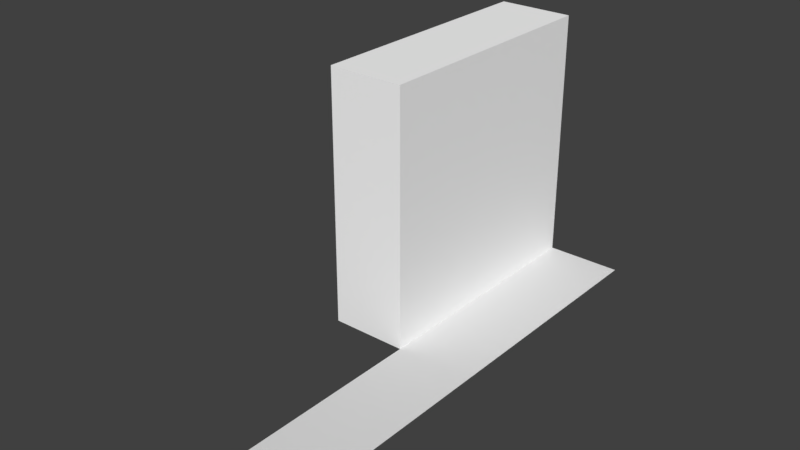 # Source: TestRoom1.blend  (saved by Blender 2.77.0; exported with 4.5.12 LTS)
import bpy
from mathutils import Matrix  # noqa: F401  (used for matrix-valued properties, if any)

bpy.ops.wm.read_factory_settings(use_empty=True)
scene = bpy.context.scene
scene.name = 'Scene'

# ---- collections
col_collection_1 = bpy.data.collections.new('Collection 1'); scene.collection.children.link(col_collection_1)

# ---- materials (node trees are filled in below, after node groups)
mat_coucou = bpy.data.materials.new('Coucou')
mat_coucou.alpha_threshold = 0.0
mat_coucou.use_transparent_shadow = False
mat_coucou.preview_render_type = 'CUBE'
mat_coucou.diffuse_color = (1.0, 1.0, 1.0, 1.0)
mat_coucou.roughness = 0.5

# ---- material node trees

# ---- world
world_world = bpy.data.worlds.new('World'); scene.world = world_world
world_world.color = (0.05088, 0.05088, 0.05088)
world_world.use_sun_shadow = False
world_world.sun_shadow_jitter_overblur = 0.0
world_world.cycles.sampling_method = 'MANUAL'

# ---- meshes
me_cube = bpy.data.meshes.new('Cube')
me_cube.from_pydata([(-1.0, -1.0, -1.0), (-1.0, -1.0, 1.0), (-1.0, 1.0, -1.0), (-1.0, 1.0, 1.0), (1.0, -1.0, -1.0), (1.0, -1.0, 1.0), (1.0, 1.0, -1.0), (1.0, 1.0, 1.0)], [], [(1, 3, 2, 0), (3, 7, 6, 2), (7, 5, 4, 6), (5, 1, 0, 4), (0, 2, 6, 4), (5, 7, 3, 1)])
_uv = me_cube.uv_layers.new(name='UVMap')
_uv.uv.foreach_set('vector', [1.0, 1.0, 0.0, 1.0, 0.0, 0.0, 1.0, 0.0, 1.0, 1.0, 0.0, 1.0, 0.0, 0.0, 1.0, 0.0, 1.0, 1.0, 0.0, 1.0, 0.0, 0.0, 1.0, 0.0, 1.0, 1.0, 0.0, 1.0, 0.0, 0.0, 1.0, 0.0, 1.0, 1.0, 0.0, 1.0, 0.0, 0.0, 1.0, 0.0, 1.0, 1.0, 0.0, 1.0, 0.0, 0.0, 1.0, 0.0])
me_cube.materials.append(mat_coucou)
me_cube.use_remesh_preserve_volume = False
me_cube.use_remesh_preserve_attributes = False
me_cube.use_mirror_vertex_groups = False
me_cube.update()
me_plane = bpy.data.meshes.new('Plane')
me_plane.from_pydata([(-1.0, -1.0, 0.0), (1.0, -1.0, 0.0), (-1.0, 1.0, 0.0), (1.0, 1.0, 0.0)], [], [(0, 1, 3, 2)])
me_plane.use_remesh_preserve_volume = False
me_plane.use_remesh_preserve_attributes = False
me_plane.use_mirror_vertex_groups = False
me_plane.update()

# ---- objects
ob_cube = bpy.data.objects.new('Cube', me_cube)
ob_plane = bpy.data.objects.new('Plane', me_plane)

# ---- transforms, parenting, visibility, modifiers, constraints
ob_cube.location = (-3.0, 8.0, 10.0)
ob_cube.scale = (3.0, 10.0, 10.0)
ob_cube.lineart.crease_threshold = 0.0
ob_plane.location = (3.0, -2.0, 0.0)
ob_plane.scale = (3.0, 20.0, 5.0)
ob_plane.lineart.crease_threshold = 0.0

# ---- collection membership
col_collection_1.objects.link(ob_cube)
col_collection_1.objects.link(ob_plane)

# ---- scene / render settings (as saved in the file)
scene.frame_start = 1; scene.frame_end = 250; scene.frame_set(1)
scene.render.engine = 'BLENDER_EEVEE_NEXT'
scene.render.resolution_percentage = 50
scene.render.dither_intensity = 0.0
scene.cycles.use_denoising = False
scene.cycles.samples = 128
scene.cycles.sampling_pattern = 'TABULATED_SOBOL'
scene.cycles.light_sampling_threshold = 0.0
scene.cycles.use_adaptive_sampling = False
scene.cycles.use_light_tree = False
scene.cycles.blur_glossy = 0.0
scene.cycles.sample_clamp_indirect = 0.0
scene.view_settings.view_transform = 'Standard'
bpy.context.view_layer.update()

# ---- added for rendering (the .blend has no active camera and no usable light): camera, sun
cam_auto = bpy.data.cameras.new('AutoCamera')
cam_auto.lens = 50.0
cam_auto.sensor_width = 36.0
cam_auto.clip_end = 1000.0
ob_auto_camera = bpy.data.objects.new('AutoCamera', cam_auto)
scene.collection.objects.link(ob_auto_camera)
ob_auto_camera.location = (42.841, -53.4092, 44.2728)
ob_auto_camera.rotation_euler = (1.09748, -7.21219e-08, 0.694738)
scene.camera = ob_auto_camera
light_auto_sun = bpy.data.lights.new('AutoSun', 'SUN')
light_auto_sun.energy = 3.0
light_auto_sun.angle = 0.0523599
ob_auto_sun = bpy.data.objects.new('AutoSun', light_auto_sun)
scene.collection.objects.link(ob_auto_sun)
ob_auto_sun.rotation_euler = (0.872665, 0.174533, 0.523599)
bpy.context.view_layer.update()
